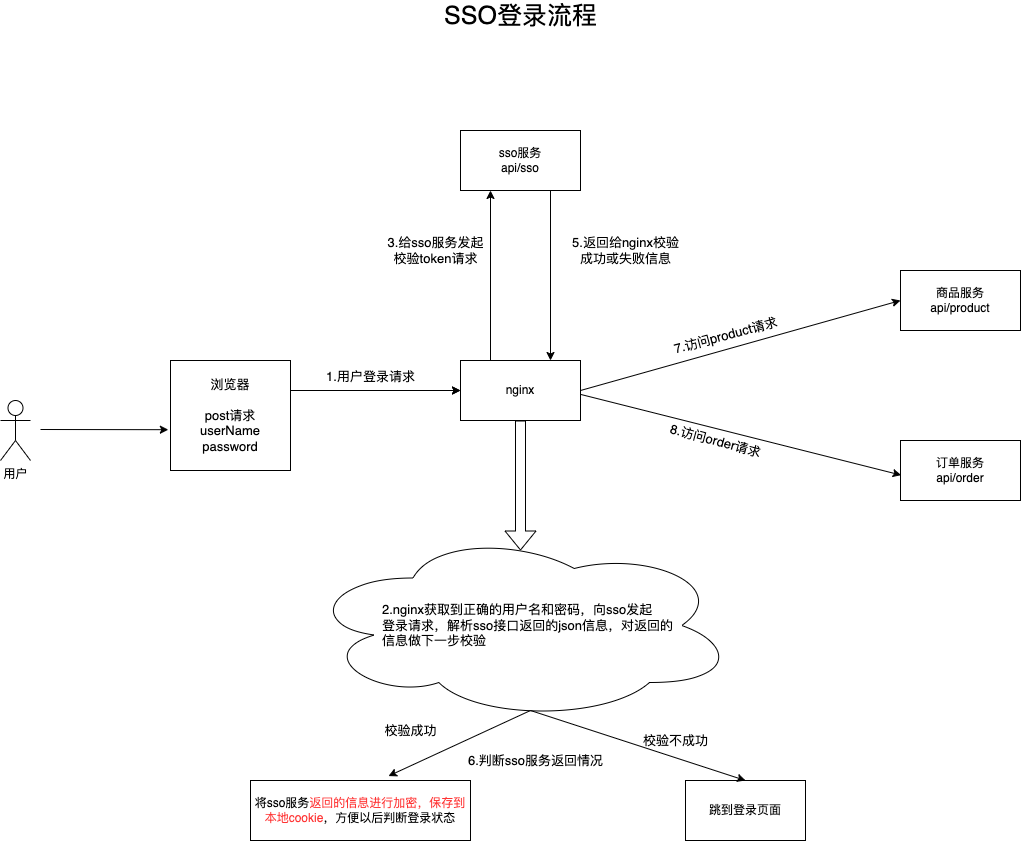

The diagram above was exported from draw.io. Its source (the exported page's mxGraphModel, read from the mxfile embedded in the PNG):
<mxGraphModel dx="1903" dy="1998" grid="1" gridSize="10" guides="1" tooltips="1" connect="1" arrows="1" fold="1" page="1" pageScale="1" pageWidth="827" pageHeight="1169" math="0" shadow="0">
  <root>
    <mxCell id="z92oH7n9xaa11E3iOikW-0" />
    <mxCell id="z92oH7n9xaa11E3iOikW-1" parent="z92oH7n9xaa11E3iOikW-0" />
    <mxCell id="z92oH7n9xaa11E3iOikW-2" value="用户" style="shape=umlActor;verticalLabelPosition=bottom;verticalAlign=top;html=1;outlineConnect=0;" vertex="1" parent="z92oH7n9xaa11E3iOikW-1">
      <mxGeometry x="-290" y="370" width="30" height="60" as="geometry" />
    </mxCell>
    <mxCell id="z92oH7n9xaa11E3iOikW-3" value="nginx" style="rounded=0;whiteSpace=wrap;html=1;" vertex="1" parent="z92oH7n9xaa11E3iOikW-1">
      <mxGeometry x="170" y="330" width="120" height="60" as="geometry" />
    </mxCell>
    <mxCell id="z92oH7n9xaa11E3iOikW-4" value="商品服务&lt;br&gt;api/product" style="rounded=0;whiteSpace=wrap;html=1;" vertex="1" parent="z92oH7n9xaa11E3iOikW-1">
      <mxGeometry x="610" y="240" width="120" height="60" as="geometry" />
    </mxCell>
    <mxCell id="z92oH7n9xaa11E3iOikW-5" value="" style="endArrow=classic;html=1;rounded=0;entryX=0;entryY=0.5;entryDx=0;entryDy=0;" edge="1" parent="z92oH7n9xaa11E3iOikW-1" target="z92oH7n9xaa11E3iOikW-3">
      <mxGeometry width="50" height="50" relative="1" as="geometry">
        <mxPoint y="360" as="sourcePoint" />
        <mxPoint x="440" y="400" as="targetPoint" />
      </mxGeometry>
    </mxCell>
    <mxCell id="z92oH7n9xaa11E3iOikW-6" value="" style="endArrow=classic;html=1;rounded=0;entryX=0;entryY=0.5;entryDx=0;entryDy=0;" edge="1" parent="z92oH7n9xaa11E3iOikW-1" target="z92oH7n9xaa11E3iOikW-4">
      <mxGeometry width="50" height="50" relative="1" as="geometry">
        <mxPoint x="290" y="360" as="sourcePoint" />
        <mxPoint x="436.0500000000002" y="480.9000000000001" as="targetPoint" />
      </mxGeometry>
    </mxCell>
    <mxCell id="z92oH7n9xaa11E3iOikW-7" value="&lt;font style=&quot;font-size: 13px&quot;&gt;1.用户登录请求&lt;/font&gt;" style="text;html=1;align=center;verticalAlign=middle;resizable=0;points=[];autosize=1;strokeColor=none;fillColor=none;fontSize=30;" vertex="1" parent="z92oH7n9xaa11E3iOikW-1">
      <mxGeometry x="30" y="315" width="100" height="50" as="geometry" />
    </mxCell>
    <mxCell id="z92oH7n9xaa11E3iOikW-8" value="" style="shape=flexArrow;endArrow=classic;html=1;rounded=0;fontSize=13;exitX=0.5;exitY=1;exitDx=0;exitDy=0;" edge="1" parent="z92oH7n9xaa11E3iOikW-1" source="z92oH7n9xaa11E3iOikW-3">
      <mxGeometry width="50" height="50" relative="1" as="geometry">
        <mxPoint x="390" y="350" as="sourcePoint" />
        <mxPoint x="230" y="520" as="targetPoint" />
      </mxGeometry>
    </mxCell>
    <mxCell id="z92oH7n9xaa11E3iOikW-9" value="" style="ellipse;shape=cloud;whiteSpace=wrap;html=1;fontSize=13;" vertex="1" parent="z92oH7n9xaa11E3iOikW-1">
      <mxGeometry x="15" y="500" width="430" height="190" as="geometry" />
    </mxCell>
    <mxCell id="z92oH7n9xaa11E3iOikW-12" value="2.nginx获取到正确的用户名和密码，向sso发起&lt;br&gt;登录请求，解析sso接口返回的json信息，对返回的&lt;br&gt;信息做下一步校验" style="text;html=1;align=left;verticalAlign=middle;resizable=0;points=[];autosize=1;strokeColor=none;fillColor=none;fontSize=13;" vertex="1" parent="z92oH7n9xaa11E3iOikW-1">
      <mxGeometry x="90" y="570" width="310" height="50" as="geometry" />
    </mxCell>
    <mxCell id="z92oH7n9xaa11E3iOikW-13" value="sso服务&lt;br&gt;api/sso" style="rounded=0;whiteSpace=wrap;html=1;" vertex="1" parent="z92oH7n9xaa11E3iOikW-1">
      <mxGeometry x="170" y="100" width="120" height="60" as="geometry" />
    </mxCell>
    <mxCell id="z92oH7n9xaa11E3iOikW-14" value="" style="endArrow=none;html=1;rounded=0;fontSize=13;entryX=0.75;entryY=1;entryDx=0;entryDy=0;exitX=0.75;exitY=0;exitDx=0;exitDy=0;startArrow=classic;startFill=1;endFill=0;" edge="1" parent="z92oH7n9xaa11E3iOikW-1" source="z92oH7n9xaa11E3iOikW-3" target="z92oH7n9xaa11E3iOikW-13">
      <mxGeometry width="50" height="50" relative="1" as="geometry">
        <mxPoint x="260" y="320" as="sourcePoint" />
        <mxPoint x="440" y="350" as="targetPoint" />
      </mxGeometry>
    </mxCell>
    <mxCell id="z92oH7n9xaa11E3iOikW-15" value="3.给sso服务发起&lt;br&gt;校验token请求" style="text;html=1;align=center;verticalAlign=middle;resizable=0;points=[];autosize=1;strokeColor=none;fillColor=none;fontSize=13;" vertex="1" parent="z92oH7n9xaa11E3iOikW-1">
      <mxGeometry x="90" y="200" width="110" height="40" as="geometry" />
    </mxCell>
    <mxCell id="z92oH7n9xaa11E3iOikW-16" value="" style="endArrow=classic;html=1;rounded=0;fontSize=13;entryX=0.25;entryY=1;entryDx=0;entryDy=0;exitX=0.75;exitY=0;exitDx=0;exitDy=0;" edge="1" parent="z92oH7n9xaa11E3iOikW-1" target="z92oH7n9xaa11E3iOikW-13">
      <mxGeometry width="50" height="50" relative="1" as="geometry">
        <mxPoint x="200" y="330" as="sourcePoint" />
        <mxPoint x="200" y="210" as="targetPoint" />
      </mxGeometry>
    </mxCell>
    <mxCell id="z92oH7n9xaa11E3iOikW-17" value="5.返回给nginx校验&lt;br&gt;成功或失败信息" style="text;html=1;align=center;verticalAlign=middle;resizable=0;points=[];autosize=1;strokeColor=none;fillColor=none;fontSize=13;" vertex="1" parent="z92oH7n9xaa11E3iOikW-1">
      <mxGeometry x="275" y="200" width="120" height="40" as="geometry" />
    </mxCell>
    <mxCell id="z92oH7n9xaa11E3iOikW-18" value="7.访问product请求" style="text;html=1;align=center;verticalAlign=middle;resizable=0;points=[];autosize=1;strokeColor=none;fillColor=none;fontSize=13;rotation=-15;" vertex="1" parent="z92oH7n9xaa11E3iOikW-1">
      <mxGeometry x="375" y="295" width="120" height="20" as="geometry" />
    </mxCell>
    <mxCell id="z92oH7n9xaa11E3iOikW-19" value="订单服务&lt;br&gt;api/order" style="rounded=0;whiteSpace=wrap;html=1;" vertex="1" parent="z92oH7n9xaa11E3iOikW-1">
      <mxGeometry x="610" y="410" width="120" height="60" as="geometry" />
    </mxCell>
    <mxCell id="z92oH7n9xaa11E3iOikW-20" value="" style="endArrow=classic;html=1;rounded=0;entryX=0.005;entryY=0.577;entryDx=0;entryDy=0;exitX=1.005;exitY=0.567;exitDx=0;exitDy=0;exitPerimeter=0;entryPerimeter=0;" edge="1" parent="z92oH7n9xaa11E3iOikW-1" target="z92oH7n9xaa11E3iOikW-19">
      <mxGeometry width="50" height="50" relative="1" as="geometry">
        <mxPoint x="290.60000000000036" y="364.02" as="sourcePoint" />
        <mxPoint x="620" y="280" as="targetPoint" />
      </mxGeometry>
    </mxCell>
    <mxCell id="z92oH7n9xaa11E3iOikW-21" value="8.访问order请求" style="text;html=1;align=center;verticalAlign=middle;resizable=0;points=[];autosize=1;strokeColor=none;fillColor=none;fontSize=13;rotation=15;" vertex="1" parent="z92oH7n9xaa11E3iOikW-1">
      <mxGeometry x="370" y="400" width="110" height="20" as="geometry" />
    </mxCell>
    <mxCell id="z92oH7n9xaa11E3iOikW-22" value="将sso服务&lt;font color=&quot;#ff3333&quot;&gt;返回的信息进行加密，保存到&lt;br&gt;本地cookie&lt;/font&gt;，方便以后判断登录状态" style="rounded=0;whiteSpace=wrap;html=1;align=center;" vertex="1" parent="z92oH7n9xaa11E3iOikW-1">
      <mxGeometry x="-40" y="750" width="220" height="60" as="geometry" />
    </mxCell>
    <mxCell id="z92oH7n9xaa11E3iOikW-23" value="跳到登录页面" style="rounded=0;whiteSpace=wrap;html=1;" vertex="1" parent="z92oH7n9xaa11E3iOikW-1">
      <mxGeometry x="395" y="750" width="120" height="60" as="geometry" />
    </mxCell>
    <mxCell id="z92oH7n9xaa11E3iOikW-24" value="" style="endArrow=none;html=1;rounded=0;fontSize=13;entryX=0.75;entryY=1;entryDx=0;entryDy=0;exitX=0.627;exitY=-0.074;exitDx=0;exitDy=0;startArrow=classic;startFill=1;endFill=0;exitPerimeter=0;" edge="1" parent="z92oH7n9xaa11E3iOikW-1" source="z92oH7n9xaa11E3iOikW-22">
      <mxGeometry width="50" height="50" relative="1" as="geometry">
        <mxPoint x="240" y="850" as="sourcePoint" />
        <mxPoint x="240" y="680" as="targetPoint" />
      </mxGeometry>
    </mxCell>
    <mxCell id="z92oH7n9xaa11E3iOikW-25" value="" style="endArrow=none;html=1;rounded=0;fontSize=13;exitX=0.5;exitY=0;exitDx=0;exitDy=0;startArrow=classic;startFill=1;endFill=0;" edge="1" parent="z92oH7n9xaa11E3iOikW-1" source="z92oH7n9xaa11E3iOikW-23">
      <mxGeometry width="50" height="50" relative="1" as="geometry">
        <mxPoint x="85.24000000000024" y="755.56" as="sourcePoint" />
        <mxPoint x="240" y="680" as="targetPoint" />
      </mxGeometry>
    </mxCell>
    <mxCell id="z92oH7n9xaa11E3iOikW-26" value="校验成功" style="text;html=1;align=center;verticalAlign=middle;resizable=0;points=[];autosize=1;strokeColor=none;fillColor=none;fontSize=13;" vertex="1" parent="z92oH7n9xaa11E3iOikW-1">
      <mxGeometry x="85" y="690" width="70" height="20" as="geometry" />
    </mxCell>
    <mxCell id="z92oH7n9xaa11E3iOikW-27" value="6.判断sso服务返回情况" style="text;html=1;align=center;verticalAlign=middle;resizable=0;points=[];autosize=1;strokeColor=none;fillColor=none;fontSize=13;" vertex="1" parent="z92oH7n9xaa11E3iOikW-1">
      <mxGeometry x="170" y="720" width="150" height="20" as="geometry" />
    </mxCell>
    <mxCell id="z92oH7n9xaa11E3iOikW-28" value="校验不成功" style="text;html=1;align=center;verticalAlign=middle;resizable=0;points=[];autosize=1;strokeColor=none;fillColor=none;fontSize=13;" vertex="1" parent="z92oH7n9xaa11E3iOikW-1">
      <mxGeometry x="345" y="700" width="80" height="20" as="geometry" />
    </mxCell>
    <mxCell id="z92oH7n9xaa11E3iOikW-29" value="&lt;font color=&quot;#ff3333&quot;&gt;&lt;br&gt;&lt;/font&gt;" style="text;html=1;align=center;verticalAlign=middle;resizable=0;points=[];autosize=1;strokeColor=none;fillColor=none;fontSize=13;" vertex="1" parent="z92oH7n9xaa11E3iOikW-1">
      <mxGeometry x="80" y="380" width="20" height="20" as="geometry" />
    </mxCell>
    <mxCell id="z92oH7n9xaa11E3iOikW-30" value="&lt;font color=&quot;#000000&quot;&gt;浏览器&lt;br&gt;&lt;br&gt;post请求&lt;br&gt;userName&lt;br&gt;password&lt;br&gt;&lt;/font&gt;" style="rounded=0;whiteSpace=wrap;html=1;fontSize=13;fontColor=#FF3333;" vertex="1" parent="z92oH7n9xaa11E3iOikW-1">
      <mxGeometry x="-120" y="330" width="120" height="110" as="geometry" />
    </mxCell>
    <mxCell id="z92oH7n9xaa11E3iOikW-31" value="" style="endArrow=classic;html=1;rounded=0;fontSize=13;fontColor=#000000;entryX=-0.018;entryY=0.629;entryDx=0;entryDy=0;entryPerimeter=0;" edge="1" parent="z92oH7n9xaa11E3iOikW-1" target="z92oH7n9xaa11E3iOikW-30">
      <mxGeometry width="50" height="50" relative="1" as="geometry">
        <mxPoint x="-250" y="399" as="sourcePoint" />
        <mxPoint x="340" y="390" as="targetPoint" />
      </mxGeometry>
    </mxCell>
    <mxCell id="z92oH7n9xaa11E3iOikW-40" value="&lt;font style=&quot;font-size: 25px&quot;&gt;SSO登录流程&lt;/font&gt;" style="text;html=1;align=center;verticalAlign=middle;resizable=0;points=[];autosize=1;strokeColor=none;fillColor=none;fontSize=13;fontColor=#000000;" vertex="1" parent="z92oH7n9xaa11E3iOikW-1">
      <mxGeometry x="145" y="-30" width="170" height="30" as="geometry" />
    </mxCell>
    <mxCell id="z92oH7n9xaa11E3iOikW-41" value="" style="endArrow=classic;html=1;rounded=0;entryX=0;entryY=0.5;entryDx=0;entryDy=0;" edge="1" parent="z92oH7n9xaa11E3iOikW-1">
      <mxGeometry width="50" height="50" relative="1" as="geometry">
        <mxPoint y="360" as="sourcePoint" />
        <mxPoint x="170" y="360" as="targetPoint" />
      </mxGeometry>
    </mxCell>
    <mxCell id="z92oH7n9xaa11E3iOikW-42" value="&lt;font style=&quot;font-size: 20px&quot;&gt;&lt;br style=&quot;font-size: 14px&quot;&gt;&lt;/font&gt;" style="text;html=1;align=center;verticalAlign=middle;resizable=0;points=[];autosize=1;strokeColor=none;fillColor=none;fontSize=14;fontColor=#FF3333;" vertex="1" parent="z92oH7n9xaa11E3iOikW-1">
      <mxGeometry x="-205" y="590" width="20" height="20" as="geometry" />
    </mxCell>
  </root>
</mxGraphModel>